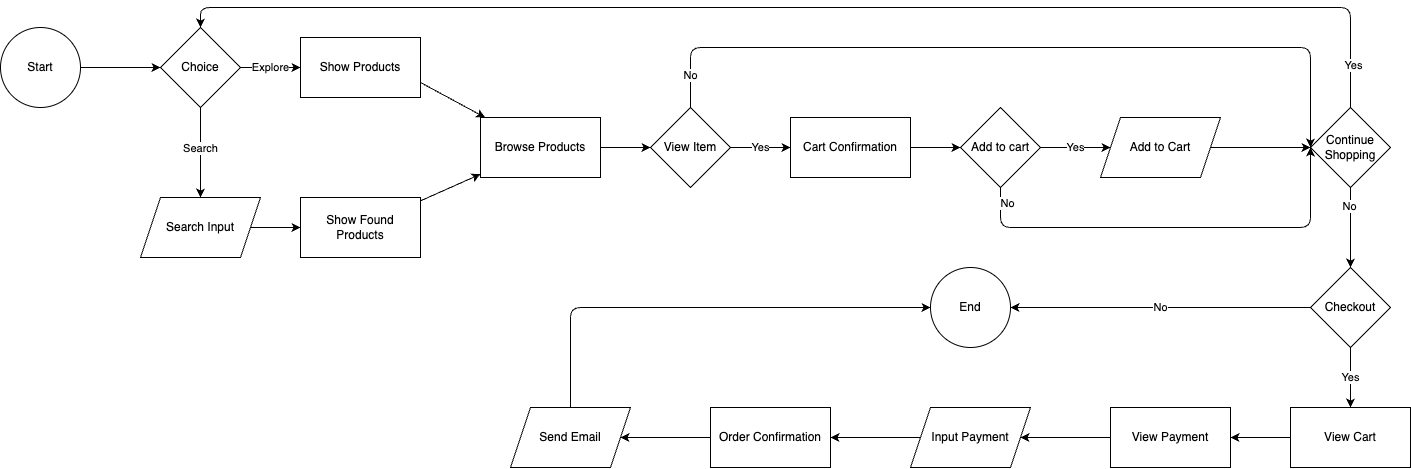

The diagram above was exported from draw.io. Its source (the exported page's mxGraphModel, read from the mxfile embedded in the PNG):
<mxGraphModel dx="1080" dy="1078" grid="1" gridSize="10" guides="1" tooltips="1" connect="1" arrows="1" fold="1" page="1" pageScale="1" pageWidth="850" pageHeight="1100" math="0" shadow="0">
  <root>
    <mxCell id="0" />
    <mxCell id="1" parent="0" />
    <mxCell id="7" value="" style="edgeStyle=none;html=1;" edge="1" parent="1" source="2" target="6">
      <mxGeometry relative="1" as="geometry" />
    </mxCell>
    <mxCell id="2" value="Start" style="ellipse;whiteSpace=wrap;html=1;" vertex="1" parent="1">
      <mxGeometry x="90" y="60" width="80" height="80" as="geometry" />
    </mxCell>
    <mxCell id="9" value="" style="edgeStyle=none;html=1;" edge="1" parent="1" source="6" target="8">
      <mxGeometry relative="1" as="geometry" />
    </mxCell>
    <mxCell id="17" value="Search" style="edgeLabel;html=1;align=center;verticalAlign=middle;resizable=0;points=[];" vertex="1" connectable="0" parent="9">
      <mxGeometry x="-0.1222" y="-1" relative="1" as="geometry">
        <mxPoint as="offset" />
      </mxGeometry>
    </mxCell>
    <mxCell id="11" value="Explore" style="edgeStyle=none;html=1;" edge="1" parent="1" source="6" target="10">
      <mxGeometry relative="1" as="geometry" />
    </mxCell>
    <mxCell id="6" value="Choice" style="rhombus;whiteSpace=wrap;html=1;" vertex="1" parent="1">
      <mxGeometry x="250" y="60" width="80" height="80" as="geometry" />
    </mxCell>
    <mxCell id="13" value="" style="edgeStyle=none;html=1;" edge="1" parent="1" source="8" target="12">
      <mxGeometry relative="1" as="geometry" />
    </mxCell>
    <mxCell id="8" value="Search Input" style="shape=parallelogram;perimeter=parallelogramPerimeter;whiteSpace=wrap;html=1;fixedSize=1;" vertex="1" parent="1">
      <mxGeometry x="230" y="230" width="120" height="60" as="geometry" />
    </mxCell>
    <mxCell id="16" style="edgeStyle=none;html=1;exitX=1;exitY=0.75;exitDx=0;exitDy=0;" edge="1" parent="1" source="10" target="14">
      <mxGeometry relative="1" as="geometry" />
    </mxCell>
    <mxCell id="10" value="Show Products" style="whiteSpace=wrap;html=1;" vertex="1" parent="1">
      <mxGeometry x="390" y="70" width="120" height="60" as="geometry" />
    </mxCell>
    <mxCell id="15" value="" style="edgeStyle=none;html=1;" edge="1" parent="1" source="12" target="14">
      <mxGeometry relative="1" as="geometry" />
    </mxCell>
    <mxCell id="12" value="Show Found Products" style="whiteSpace=wrap;html=1;" vertex="1" parent="1">
      <mxGeometry x="390" y="230" width="120" height="60" as="geometry" />
    </mxCell>
    <mxCell id="19" style="edgeStyle=none;html=1;exitX=1;exitY=0.5;exitDx=0;exitDy=0;entryX=0;entryY=0.5;entryDx=0;entryDy=0;" edge="1" parent="1" source="14" target="18">
      <mxGeometry relative="1" as="geometry" />
    </mxCell>
    <mxCell id="14" value="Browse Products" style="whiteSpace=wrap;html=1;" vertex="1" parent="1">
      <mxGeometry x="570" y="150" width="120" height="60" as="geometry" />
    </mxCell>
    <mxCell id="40" value="Yes" style="edgeStyle=none;html=1;exitX=1;exitY=0.5;exitDx=0;exitDy=0;entryX=0;entryY=0.5;entryDx=0;entryDy=0;" edge="1" parent="1" source="18" target="25">
      <mxGeometry relative="1" as="geometry" />
    </mxCell>
    <mxCell id="41" value="" style="edgeStyle=none;html=1;exitX=0.5;exitY=0;exitDx=0;exitDy=0;entryX=0;entryY=0.5;entryDx=0;entryDy=0;" edge="1" parent="1" source="18" target="33">
      <mxGeometry relative="1" as="geometry">
        <Array as="points">
          <mxPoint x="780" y="80" />
          <mxPoint x="1400" y="80" />
        </Array>
      </mxGeometry>
    </mxCell>
    <mxCell id="45" value="No" style="edgeLabel;html=1;align=center;verticalAlign=middle;resizable=0;points=[];" vertex="1" connectable="0" parent="41">
      <mxGeometry x="-0.9154" y="1" relative="1" as="geometry">
        <mxPoint as="offset" />
      </mxGeometry>
    </mxCell>
    <mxCell id="18" value="View Item" style="rhombus;whiteSpace=wrap;html=1;" vertex="1" parent="1">
      <mxGeometry x="740" y="140" width="80" height="80" as="geometry" />
    </mxCell>
    <mxCell id="30" value="" style="edgeStyle=none;html=1;" edge="1" parent="1" source="25" target="29">
      <mxGeometry relative="1" as="geometry" />
    </mxCell>
    <mxCell id="25" value="Cart Confirmation" style="whiteSpace=wrap;html=1;" vertex="1" parent="1">
      <mxGeometry x="880" y="150" width="120" height="60" as="geometry" />
    </mxCell>
    <mxCell id="32" value="Yes" style="edgeStyle=none;html=1;exitX=1;exitY=0.5;exitDx=0;exitDy=0;entryX=0;entryY=0.5;entryDx=0;entryDy=0;" edge="1" parent="1" source="29" target="31">
      <mxGeometry relative="1" as="geometry" />
    </mxCell>
    <mxCell id="37" style="edgeStyle=none;html=1;exitX=0.5;exitY=1;exitDx=0;exitDy=0;entryX=0;entryY=0.5;entryDx=0;entryDy=0;" edge="1" parent="1" source="29" target="33">
      <mxGeometry relative="1" as="geometry">
        <Array as="points">
          <mxPoint x="1090" y="260" />
          <mxPoint x="1400" y="260" />
        </Array>
      </mxGeometry>
    </mxCell>
    <mxCell id="44" value="No" style="edgeLabel;html=1;align=center;verticalAlign=middle;resizable=0;points=[];" vertex="1" connectable="0" parent="37">
      <mxGeometry x="-0.9287" y="6" relative="1" as="geometry">
        <mxPoint as="offset" />
      </mxGeometry>
    </mxCell>
    <mxCell id="29" value="Add to cart" style="rhombus;whiteSpace=wrap;html=1;" vertex="1" parent="1">
      <mxGeometry x="1050" y="140" width="80" height="80" as="geometry" />
    </mxCell>
    <mxCell id="34" style="edgeStyle=none;html=1;exitX=1;exitY=0.5;exitDx=0;exitDy=0;entryX=0;entryY=0.5;entryDx=0;entryDy=0;" edge="1" parent="1" source="31" target="33">
      <mxGeometry relative="1" as="geometry" />
    </mxCell>
    <mxCell id="31" value="Add to Cart" style="shape=parallelogram;perimeter=parallelogramPerimeter;whiteSpace=wrap;html=1;fixedSize=1;" vertex="1" parent="1">
      <mxGeometry x="1190" y="150" width="120" height="60" as="geometry" />
    </mxCell>
    <mxCell id="42" style="edgeStyle=none;html=1;exitX=0.5;exitY=0;exitDx=0;exitDy=0;entryX=0.5;entryY=0;entryDx=0;entryDy=0;" edge="1" parent="1" source="33" target="6">
      <mxGeometry relative="1" as="geometry">
        <Array as="points">
          <mxPoint x="1440" y="40" />
          <mxPoint x="290" y="40" />
        </Array>
      </mxGeometry>
    </mxCell>
    <mxCell id="43" value="Yes" style="edgeLabel;html=1;align=center;verticalAlign=middle;resizable=0;points=[];" vertex="1" connectable="0" parent="42">
      <mxGeometry x="-0.9323" y="-2" relative="1" as="geometry">
        <mxPoint as="offset" />
      </mxGeometry>
    </mxCell>
    <mxCell id="47" value="" style="edgeStyle=none;html=1;" edge="1" parent="1" source="33" target="46">
      <mxGeometry relative="1" as="geometry" />
    </mxCell>
    <mxCell id="48" value="No" style="edgeLabel;html=1;align=center;verticalAlign=middle;resizable=0;points=[];" vertex="1" connectable="0" parent="47">
      <mxGeometry x="-0.5333" y="-2" relative="1" as="geometry">
        <mxPoint as="offset" />
      </mxGeometry>
    </mxCell>
    <mxCell id="33" value="Continue Shopping" style="rhombus;whiteSpace=wrap;html=1;" vertex="1" parent="1">
      <mxGeometry x="1400" y="140" width="80" height="80" as="geometry" />
    </mxCell>
    <mxCell id="50" value="No" style="edgeStyle=none;html=1;" edge="1" parent="1" source="46" target="49">
      <mxGeometry relative="1" as="geometry" />
    </mxCell>
    <mxCell id="53" value="Yes" style="edgeStyle=none;html=1;exitX=0.5;exitY=1;exitDx=0;exitDy=0;entryX=0.5;entryY=0;entryDx=0;entryDy=0;" edge="1" parent="1" source="46" target="52">
      <mxGeometry relative="1" as="geometry" />
    </mxCell>
    <mxCell id="46" value="Checkout" style="rhombus;whiteSpace=wrap;html=1;" vertex="1" parent="1">
      <mxGeometry x="1400" y="300" width="80" height="80" as="geometry" />
    </mxCell>
    <mxCell id="49" value="End" style="ellipse;whiteSpace=wrap;html=1;" vertex="1" parent="1">
      <mxGeometry x="1020" y="300" width="80" height="80" as="geometry" />
    </mxCell>
    <mxCell id="55" style="edgeStyle=none;html=1;exitX=0;exitY=0.5;exitDx=0;exitDy=0;entryX=1;entryY=0.5;entryDx=0;entryDy=0;" edge="1" parent="1" source="52" target="54">
      <mxGeometry relative="1" as="geometry" />
    </mxCell>
    <mxCell id="52" value="View Cart" style="whiteSpace=wrap;html=1;" vertex="1" parent="1">
      <mxGeometry x="1380" y="440" width="120" height="60" as="geometry" />
    </mxCell>
    <mxCell id="57" value="" style="edgeStyle=none;html=1;" edge="1" parent="1" source="54" target="56">
      <mxGeometry relative="1" as="geometry" />
    </mxCell>
    <mxCell id="54" value="View Payment" style="whiteSpace=wrap;html=1;" vertex="1" parent="1">
      <mxGeometry x="1200" y="440" width="120" height="60" as="geometry" />
    </mxCell>
    <mxCell id="59" value="" style="edgeStyle=none;html=1;" edge="1" parent="1" source="56" target="58">
      <mxGeometry relative="1" as="geometry" />
    </mxCell>
    <mxCell id="56" value="Input Payment" style="shape=parallelogram;perimeter=parallelogramPerimeter;whiteSpace=wrap;html=1;fixedSize=1;" vertex="1" parent="1">
      <mxGeometry x="1000" y="440" width="120" height="60" as="geometry" />
    </mxCell>
    <mxCell id="62" value="" style="edgeStyle=none;html=1;" edge="1" parent="1" source="58" target="61">
      <mxGeometry relative="1" as="geometry" />
    </mxCell>
    <mxCell id="58" value="Order Confirmation" style="whiteSpace=wrap;html=1;" vertex="1" parent="1">
      <mxGeometry x="800" y="440" width="120" height="60" as="geometry" />
    </mxCell>
    <mxCell id="63" style="edgeStyle=none;html=1;exitX=0.5;exitY=0;exitDx=0;exitDy=0;entryX=0;entryY=0.5;entryDx=0;entryDy=0;" edge="1" parent="1" source="61" target="49">
      <mxGeometry relative="1" as="geometry">
        <Array as="points">
          <mxPoint x="660" y="340" />
        </Array>
      </mxGeometry>
    </mxCell>
    <mxCell id="61" value="Send Email" style="shape=parallelogram;perimeter=parallelogramPerimeter;whiteSpace=wrap;html=1;fixedSize=1;" vertex="1" parent="1">
      <mxGeometry x="600" y="440" width="120" height="60" as="geometry" />
    </mxCell>
  </root>
</mxGraphModel>